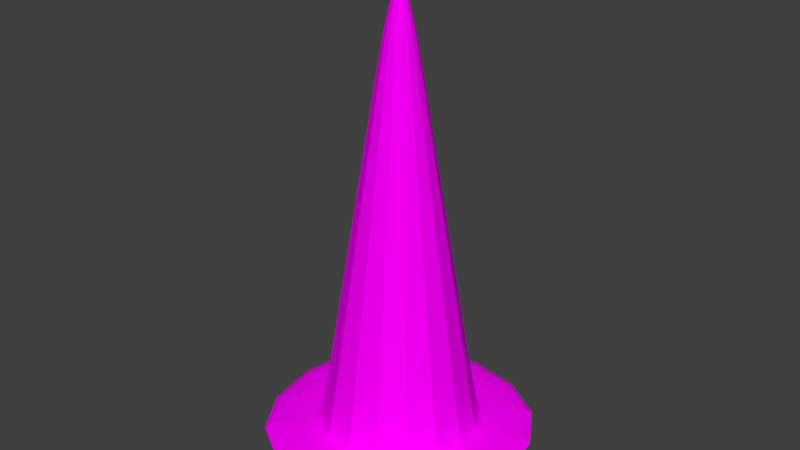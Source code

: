 # Source: conee.blend  (saved by Blender 2.79.0; exported with 4.5.12 LTS)
import bpy
from mathutils import Matrix  # noqa: F401  (used for matrix-valued properties, if any)

bpy.ops.wm.read_factory_settings(use_empty=True)
scene = bpy.context.scene
scene.name = 'Scene'

# ---- collections
col_collection_1 = bpy.data.collections.new('Collection 1'); scene.collection.children.link(col_collection_1)

# ---- images (referenced by path relative to the original .blend; pixels are not part of the script)
import os
ASSET_DIR = os.environ.get("B2B_ASSET_DIR", "")  # directory of the original .blend (textures are referenced by path, not embedded)
HERE = os.path.dirname(os.path.abspath(__file__))  # packed textures are extracted next to this script under _unpacked/

def load_image(name, relpath, width, height, colorspace="sRGB"):
    """Load a texture the original file referenced (path relative to the .blend, or extracted next to this script)."""
    p = next((c for c in (os.path.join(HERE, relpath), os.path.join(ASSET_DIR, relpath)) if relpath and os.path.exists(c)), "")
    if p:
        img = bpy.data.images.load(p, check_existing=True)
        img.name = name
    else:  # same state as the original file: an image datablock whose file is absent (Cycles renders it pink)
        img = bpy.data.images.new(name, width, height)
        img.source = "FILE"
        img.filepath = "//" + (relpath or name)
    img.colorspace_settings.name = colorspace
    return img
img_cone = load_image('cone', 'cone.png', 1024, 1024, 'sRGB')

# ---- materials (node trees are filled in below, after node groups)
mat_material_001 = bpy.data.materials.new('Material.001')
mat_material_001.alpha_threshold = 0.0
mat_material_001.roughness = 0.5

# ---- material node trees
mat_material_001.use_nodes = True; mat_material_001.node_tree.nodes.clear()
_N = mat_material_001.node_tree.nodes; _L = mat_material_001.node_tree.links
n0 = _N.new('ShaderNodeOutputMaterial'); n0.name = 'Material Output'; n0.location = (300, 300)
n1 = _N.new('ShaderNodeBsdfDiffuse'); n1.name = 'Diffuse BSDF'; n1.location = (10, 300)
n2 = _N.new('ShaderNodeTexImage'); n2.name = 'Image Texture'; n2.location = (-234, 337)
n2.width = 140
n2.image = img_cone
_L.new(n1.outputs[0], n0.inputs[0])
_L.new(n2.outputs[0], n1.inputs[0])
n0.is_active_output = True

# ---- world
world_world = bpy.data.worlds.new('World'); scene.world = world_world
world_world.color = (0.05088, 0.05088, 0.05088)
world_world.use_sun_shadow = False
world_world.sun_shadow_jitter_overblur = 0.0
world_world.cycles.sampling_method = 'MANUAL'

# ---- meshes
me_cone = bpy.data.meshes.new('Cone')
me_cone.from_pydata([(-6.228, -2.216, -0.8566), (-6.228, -2.216, -0.759), (-6.228, -0.7426, -0.8566), (-6.228, -0.7426, -0.759), (-4.755, -2.216, -0.8566), (-4.755, -2.216, -0.759), (-4.755, -0.7426, -0.8566), (-4.755, -0.7426, -0.759), (-5.077, -1.065, -0.759), (-5.905, -1.065, -0.759), (-5.905, -1.894, -0.759), (-5.077, -1.894, -0.759), (-5.915, -1.055, -0.759), (-5.067, -1.055, -0.759), (-5.067, -1.904, -0.759), (-5.915, -1.904, -0.759), (-5.525, -1.445, 1.393), (-5.457, -1.445, 1.393), (-5.457, -1.513, 1.393), (-5.525, -1.513, 1.393), (-5.754, -1.217, 0.09935), (-5.804, -1.167, -0.1828), (-5.627, -1.343, 0.8166), (-5.677, -1.294, 0.5345), (-5.306, -1.294, 0.5345), (-5.355, -1.343, 0.8166), (-5.179, -1.167, -0.1828), (-5.229, -1.217, 0.09935), (-5.229, -1.742, 0.09935), (-5.179, -1.792, -0.1828), (-5.355, -1.615, 0.8166), (-5.306, -1.665, 0.5345), (-5.677, -1.665, 0.5345), (-5.627, -1.615, 0.8166), (-5.804, -1.792, -0.1828), (-5.754, -1.742, 0.09935)], [], [(0, 1, 3, 2), (2, 3, 7, 6), (6, 7, 5, 4), (4, 5, 1, 0), (2, 6, 4, 0), (30, 25, 17, 18), (7, 3, 12, 13), (3, 1, 15, 12), (1, 5, 14, 15), (5, 7, 13, 14), (9, 8, 13, 12), (8, 11, 14, 13), (10, 9, 12, 15), (11, 10, 15, 14), (17, 16, 19, 18), (28, 27, 24, 31), (25, 22, 16, 17), (27, 20, 23, 24), (22, 33, 19, 16), (10, 11, 29, 34), (11, 8, 26, 29), (35, 28, 31, 32), (33, 30, 18, 19), (9, 10, 34, 21), (20, 35, 32, 23), (35, 20, 21, 34), (33, 22, 23, 32), (27, 28, 29, 26), (25, 30, 31, 24), (28, 35, 34, 29), (30, 33, 32, 31), (20, 27, 26, 21), (22, 25, 24, 23), (8, 9, 21, 26)])
_uv = me_cone.uv_layers.new(name='UVMap')
_uv.uv.foreach_set('vector', [0.9732, 0.8056, 0.9464, 0.8056, 0.9464, 0.4028, 0.9732, 0.4028, 0.844, 0.4028, 0.8172, 0.4028, 0.8172, 0.0, 0.844, 0.0, 0.9464, 0.8056, 0.9196, 0.8056, 0.9196, 0.4028, 0.9464, 0.4028, 0.9732, 0.4028, 1.0, 0.4028, 1.0, 0.8056, 0.9732, 0.8056, 0.4086, 9.778e-08, 0.8172, 0.0, 0.8172, 0.4028, 0.4086, 0.4028, 0.3825, 0.5627, 0.3072, 0.5627, 0.3355, 0.4028, 0.3542, 0.4028, 0.0, 6.519e-08, 0.4086, 0.0, 0.322, 0.08534, 0.08658, 0.08534, 0.4086, 0.0, 0.4086, 0.4028, 0.322, 0.3174, 0.322, 0.08534, 0.4086, 0.4028, 0.0, 0.4028, 0.08658, 0.3174, 0.322, 0.3174, 0.0, 0.4028, 0.0, 6.519e-08, 0.08658, 0.08534, 0.08658, 0.3174, 0.3193, 0.08808, 0.08936, 0.08808, 0.08658, 0.08534, 0.322, 0.08534, 0.08936, 0.08808, 0.08936, 0.3147, 0.08658, 0.3174, 0.08658, 0.08534, 0.3193, 0.3147, 0.3193, 0.08808, 0.322, 0.08534, 0.322, 0.3174, 0.08936, 0.3147, 0.3193, 0.3147, 0.322, 0.3174, 0.08658, 0.3174, 0.8627, 0.01843, 0.844, 0.01843, 0.844, 0.0, 0.8627, 0.0, 0.4177, 0.7618, 0.272, 0.7618, 0.2934, 0.641, 0.3963, 0.641, 0.8423, 0.5627, 0.767, 0.5627, 0.7953, 0.4028, 0.814, 0.4028, 0.8775, 0.7618, 0.7318, 0.7618, 0.7532, 0.641, 0.8561, 0.641, 0.1526, 0.5627, 0.07733, 0.5627, 0.1056, 0.4028, 0.1243, 0.4028, 0.6897, 1.0, 0.4598, 1.0, 0.4881, 0.8401, 0.6614, 0.8401, 0.4598, 1.0, 0.2299, 1.0, 0.2582, 0.8401, 0.4315, 0.8401, 0.6476, 0.7618, 0.5019, 0.7618, 0.5233, 0.641, 0.6262, 0.641, 0.6124, 0.5627, 0.5371, 0.5627, 0.5654, 0.4028, 0.5841, 0.4028, 0.2299, 1.0, 0.0, 1.0, 0.02828, 0.8401, 0.2016, 0.8401, 0.1878, 0.7618, 0.04212, 0.7618, 0.06348, 0.641, 0.1664, 0.641, 0.04212, 0.7618, 0.1878, 0.7618, 0.2016, 0.8401, 0.02828, 0.8401, 0.07733, 0.5627, 0.1526, 0.5627, 0.1664, 0.641, 0.06348, 0.641, 0.272, 0.7618, 0.4177, 0.7618, 0.4315, 0.8401, 0.2582, 0.8401, 0.3072, 0.5627, 0.3825, 0.5627, 0.3963, 0.641, 0.2934, 0.641, 0.5019, 0.7618, 0.6476, 0.7618, 0.6614, 0.8401, 0.4881, 0.8401, 0.5371, 0.5627, 0.6124, 0.5627, 0.6262, 0.641, 0.5233, 0.641, 0.7318, 0.7618, 0.8775, 0.7618, 0.8913, 0.8401, 0.718, 0.8401, 0.767, 0.5627, 0.8423, 0.5627, 0.8561, 0.641, 0.7532, 0.641, 0.9196, 1.0, 0.6897, 1.0, 0.718, 0.8401, 0.8913, 0.8401])
_ca = me_cone.color_attributes.new('Col', 'BYTE_COLOR', 'CORNER')
_ca.data.foreach_set('color', [1.0, 1.0, 1.0, 1.0, 1.0, 1.0, 1.0, 1.0, 1.0, 1.0, 1.0, 1.0, 1.0, 1.0, 1.0, 1.0, 1.0, 1.0, 1.0, 1.0, 1.0, 1.0, 1.0, 1.0, 1.0, 1.0, 1.0, 1.0, 1.0, 1.0, 1.0, 1.0, 1.0, 1.0, 1.0, 1.0, 1.0, 1.0, 1.0, 1.0, 1.0, 1.0, 1.0, 1.0, 1.0, 1.0, 1.0, 1.0, 1.0, 1.0, 1.0, 1.0, 1.0, 1.0, 1.0, 1.0, 1.0, 1.0, 1.0, 1.0, 1.0, 1.0, 1.0, 1.0, 1.0, 1.0, 1.0, 1.0, 1.0, 1.0, 1.0, 1.0, 1.0, 1.0, 1.0, 1.0, 1.0, 1.0, 1.0, 1.0, 1.0, 1.0, 1.0, 1.0, 1.0, 1.0, 1.0, 1.0, 1.0, 1.0, 1.0, 1.0, 1.0, 1.0, 1.0, 1.0, 1.0, 1.0, 1.0, 1.0, 1.0, 1.0, 1.0, 1.0, 1.0, 1.0, 1.0, 1.0, 1.0, 1.0, 1.0, 1.0, 1.0, 1.0, 1.0, 1.0, 1.0, 1.0, 1.0, 1.0, 1.0, 1.0, 1.0, 1.0, 1.0, 1.0, 1.0, 1.0, 1.0, 1.0, 1.0, 1.0, 1.0, 1.0, 1.0, 1.0, 1.0, 1.0, 1.0, 1.0, 1.0, 1.0, 1.0, 1.0, 1.0, 1.0, 1.0, 1.0, 1.0, 1.0, 1.0, 1.0, 1.0, 1.0, 1.0, 1.0, 1.0, 1.0, 1.0, 1.0, 1.0, 1.0, 1.0, 1.0, 1.0, 1.0, 1.0, 1.0, 1.0, 1.0, 1.0, 1.0, 1.0, 1.0, 1.0, 1.0, 1.0, 1.0, 1.0, 1.0, 1.0, 1.0, 1.0, 1.0, 1.0, 1.0, 1.0, 1.0, 1.0, 1.0, 1.0, 1.0, 1.0, 1.0, 1.0, 1.0, 1.0, 1.0, 1.0, 1.0, 1.0, 1.0, 1.0, 1.0, 1.0, 1.0, 1.0, 1.0, 1.0, 1.0, 1.0, 1.0, 1.0, 1.0, 1.0, 1.0, 1.0, 1.0, 1.0, 1.0, 1.0, 1.0, 1.0, 1.0, 1.0, 1.0, 1.0, 1.0, 1.0, 1.0, 1.0, 1.0, 1.0, 1.0, 1.0, 1.0, 1.0, 1.0, 1.0, 1.0, 1.0, 1.0, 1.0, 1.0, 1.0, 1.0, 1.0, 1.0, 1.0, 1.0, 1.0, 1.0, 1.0, 1.0, 1.0, 1.0, 1.0, 1.0, 1.0, 1.0, 1.0, 1.0, 1.0, 1.0, 1.0, 1.0, 1.0, 1.0, 1.0, 1.0, 1.0, 1.0, 1.0, 1.0, 1.0, 1.0, 1.0, 1.0, 1.0, 1.0, 1.0, 1.0, 1.0, 1.0, 1.0, 1.0, 1.0, 1.0, 1.0, 1.0, 1.0, 1.0, 1.0, 1.0, 1.0, 1.0, 1.0, 1.0, 1.0, 1.0, 1.0, 1.0, 1.0, 1.0, 1.0, 1.0, 1.0, 1.0, 1.0, 1.0, 1.0, 1.0, 1.0, 1.0, 1.0, 1.0, 1.0, 1.0, 1.0, 1.0, 1.0, 1.0, 1.0, 1.0, 1.0, 1.0, 1.0, 1.0, 1.0, 1.0, 1.0, 1.0, 1.0, 1.0, 1.0, 1.0, 1.0, 1.0, 1.0, 1.0, 1.0, 1.0, 1.0, 1.0, 1.0, 1.0, 1.0, 1.0, 1.0, 1.0, 1.0, 1.0, 1.0, 1.0, 1.0, 1.0, 1.0, 1.0, 1.0, 1.0, 1.0, 1.0, 1.0, 1.0, 1.0, 1.0, 1.0, 1.0, 1.0, 1.0, 1.0, 1.0, 1.0, 1.0, 1.0, 1.0, 1.0, 1.0, 1.0, 1.0, 1.0, 1.0, 1.0, 1.0, 1.0, 1.0, 1.0, 1.0, 1.0, 1.0, 1.0, 1.0, 1.0, 1.0, 1.0, 1.0, 1.0, 1.0, 1.0, 1.0, 1.0, 1.0, 1.0, 1.0, 1.0, 1.0, 1.0, 1.0, 1.0, 1.0, 1.0, 1.0, 1.0, 1.0, 1.0, 1.0, 1.0, 1.0, 1.0, 1.0, 1.0, 1.0, 1.0, 1.0, 1.0, 1.0, 1.0, 1.0, 1.0, 1.0, 1.0, 1.0, 1.0, 1.0, 1.0, 1.0, 1.0, 1.0, 1.0, 1.0, 1.0, 1.0, 1.0, 1.0, 1.0, 1.0, 1.0, 1.0, 1.0, 1.0, 1.0, 1.0, 1.0, 1.0, 1.0, 1.0, 1.0, 1.0, 1.0, 1.0, 1.0, 1.0, 1.0, 1.0, 1.0, 1.0, 1.0, 1.0, 1.0, 1.0, 1.0, 1.0, 1.0, 1.0, 1.0, 1.0, 1.0, 1.0, 1.0, 1.0, 1.0, 1.0, 1.0, 1.0, 1.0, 1.0, 1.0, 1.0, 1.0, 1.0, 1.0, 1.0, 1.0, 1.0, 1.0, 1.0, 1.0, 1.0, 1.0, 1.0, 1.0, 1.0, 1.0, 1.0, 1.0, 1.0, 1.0, 1.0, 1.0, 1.0, 1.0, 1.0, 1.0, 1.0, 1.0, 1.0, 1.0, 1.0, 1.0, 1.0, 1.0, 1.0, 1.0, 1.0, 1.0, 1.0, 1.0, 1.0, 1.0, 1.0, 1.0, 1.0, 1.0, 1.0, 1.0, 1.0, 1.0, 1.0, 1.0, 1.0, 1.0, 1.0, 1.0, 1.0])
me_cone.materials.append(mat_material_001)
me_cone.use_remesh_preserve_volume = False
me_cone.use_remesh_preserve_attributes = False
me_cone.use_mirror_vertex_groups = False
me_cone.use_paint_bone_selection = False
me_cone.use_paint_mask = True
me_cone.update()

# ---- objects
ob_cone = bpy.data.objects.new('Cone', me_cone)

# ---- transforms, parenting, visibility, modifiers, constraints
ob_cone.location = (4.814, 1.857, 0.7588)
ob_cone.scale = (0.9216, 0.9216, 0.9516)
ob_cone.lineart.crease_threshold = 0.0
_m = ob_cone.modifiers.new('Subsurf', 'SUBSURF')
_m.uv_smooth = 'PRESERVE_CORNERS'
_m.quality = 2
_m.show_only_control_edges = False

# ---- collection membership
col_collection_1.objects.link(ob_cone)

# ---- scene / render settings (as saved in the file)
scene.frame_start = 1; scene.frame_end = 250; scene.frame_set(1)
scene.render.engine = 'CYCLES'
scene.render.resolution_percentage = 50
scene.render.dither_intensity = 0.0
scene.cycles.use_denoising = False
scene.cycles.samples = 128
scene.cycles.sampling_pattern = 'TABULATED_SOBOL'
scene.cycles.use_adaptive_sampling = False
scene.cycles.use_light_tree = False
scene.cycles.blur_glossy = 0.0
scene.cycles.sample_clamp_indirect = 0.0
scene.view_settings.view_transform = 'Standard'
bpy.context.view_layer.update()

# ---- added for rendering (the .blend has no active camera and no usable light): camera, sun
cam_auto = bpy.data.cameras.new('AutoCamera')
cam_auto.lens = 50.0
cam_auto.sensor_width = 36.0
cam_auto.clip_end = 1000.0
ob_auto_camera = bpy.data.objects.new('AutoCamera', cam_auto)
scene.collection.objects.link(ob_auto_camera)
ob_auto_camera.location = (2.41422, -2.699, 3.14228)
ob_auto_camera.rotation_euler = (1.09748, -7.21219e-08, 0.694738)
scene.camera = ob_auto_camera
light_auto_sun = bpy.data.lights.new('AutoSun', 'SUN')
light_auto_sun.energy = 3.0
light_auto_sun.angle = 0.0523599
ob_auto_sun = bpy.data.objects.new('AutoSun', light_auto_sun)
scene.collection.objects.link(ob_auto_sun)
ob_auto_sun.rotation_euler = (0.872665, 0.174533, 0.523599)
bpy.context.view_layer.update()
